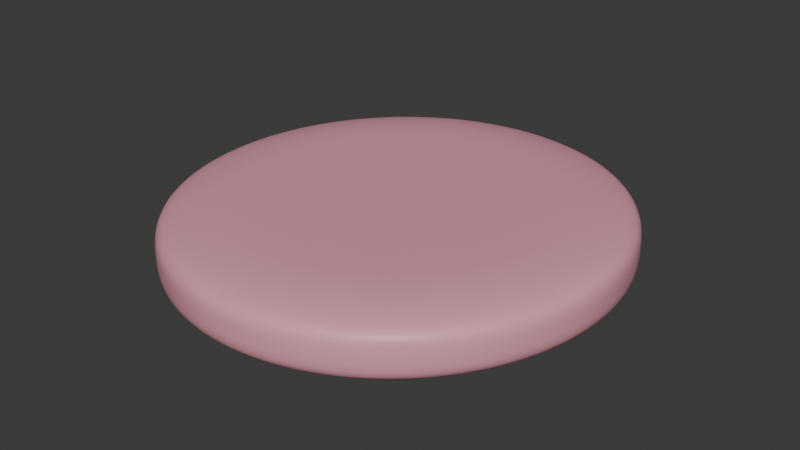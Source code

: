# Source: burger.blend  (saved by Blender 5.0.119; exported with 4.5.12 LTS)
import bpy
from mathutils import Matrix  # noqa: F401  (used for matrix-valued properties, if any)

bpy.ops.wm.read_factory_settings(use_empty=True)
scene = bpy.context.scene
scene.name = 'Scene'

# ---- collections
col_collection = bpy.data.collections.new('Collection'); scene.collection.children.link(col_collection)

# ---- materials (node trees are filled in below, after node groups)
mat_material_001 = bpy.data.materials.new('Material.001')

# ---- material node trees
mat_material_001.use_nodes = True; mat_material_001.node_tree.nodes.clear()
_N = mat_material_001.node_tree.nodes; _L = mat_material_001.node_tree.links
n0 = _N.new('ShaderNodeBsdfPrincipled'); n0.name = 'Principled BSDF'; n0.location = (-118, 136)
n0.inputs[0].default_value = (0.8, 0.3443, 0.4338, 1.0)
n0.inputs[2].default_value = 0.4818
n1 = _N.new('ShaderNodeOutputMaterial'); n1.name = 'Material Output'; n1.location = (278, 156)
_L.new(n0.outputs[0], n1.inputs[0])
n1.is_active_output = True

# ---- world
world_world = bpy.data.worlds.new('World'); scene.world = world_world
world_world.use_nodes = True; world_world.node_tree.nodes.clear()
_N = world_world.node_tree.nodes; _L = world_world.node_tree.links
n0 = _N.new('ShaderNodeOutputWorld'); n0.name = 'World Output'; n0.location = (200, 100)
n1 = _N.new('ShaderNodeBackground'); n1.name = 'Background'; n1.location = (-200, 100)
n1.inputs[0].default_value = (0.05088, 0.05088, 0.05088, 1.0)
_L.new(n1.outputs[0], n0.inputs[0])
n0.is_active_output = True
world_world.color = (0.05088, 0.05088, 0.05088)
world_world.sun_shadow_jitter_overblur = 0.0

# ---- meshes
me_cylinder = bpy.data.meshes.new('Cylinder')
me_cylinder.from_pydata([(0.0, 1.0, 0.01807), (0.1951, 0.9808, 0.01819), (0.3827, 0.9239, 0.01854), (0.5556, 0.8315, 0.01906), (0.7071, 0.7071, 0.01969), (0.8315, 0.5556, 0.02033), (0.9239, 0.3827, 0.02089), (0.9808, 0.1951, 0.02127), (1.0, 0.0, 0.0214), (0.9808, -0.1951, 0.02127), (0.9239, -0.3827, 0.02089), (0.8315, -0.5556, 0.02033), (0.7071, -0.7071, 0.01969), (0.5556, -0.8315, 0.01906), (0.3827, -0.9239, 0.01854), (0.1951, -0.9808, 0.01819), (0.0, -1.0, 0.01807), (-0.1951, -0.9808, 0.01819), (-0.3827, -0.9239, 0.01854), (-0.5556, -0.8315, 0.01906), (-0.7071, -0.7071, 0.01969), (-0.8315, -0.5556, 0.02033), (-0.9239, -0.3827, 0.02089), (-0.9808, -0.1951, 0.02127), (-1.0, 0.0, 0.0214), (-0.9808, 0.1951, 0.02127), (-0.9239, 0.3827, 0.02089), (-0.8315, 0.5556, 0.02033), (-0.7071, 0.7071, 0.01969), (-0.5556, 0.8315, 0.01906), (-0.3827, 0.9239, 0.01854), (-0.1951, 0.9808, 0.01819), (-1.863e-09, 0.7509, -0.9752), (3.363e-09, 0.5505, 1.034), (0.1465, 0.7365, -0.9752), (0.1074, 0.5399, 1.034), (0.2874, 0.6937, -0.9751), (0.2107, 0.5086, 1.034), (0.4172, 0.6243, -0.975), (0.3058, 0.4577, 1.034), (0.531, 0.531, -0.9748), (0.3893, 0.3893, 1.034), (0.6243, 0.4172, -0.9747), (0.4577, 0.3058, 1.034), (0.6937, 0.2874, -0.9745), (0.5086, 0.2107, 1.034), (0.7365, 0.1465, -0.9745), (0.5399, 0.1074, 1.034), (0.7509, 1.863e-09, -0.9744), (0.5505, -3.363e-09, 1.034), (0.7365, -0.1465, -0.9745), (0.5399, -0.1074, 1.034), (0.6937, -0.2874, -0.9745), (0.5086, -0.2107, 1.034), (0.6243, -0.4172, -0.9747), (0.4577, -0.3058, 1.034), (0.531, -0.531, -0.9748), (0.3893, -0.3893, 1.034), (0.4172, -0.6243, -0.975), (0.3058, -0.4577, 1.034), (0.2874, -0.6937, -0.9751), (0.2107, -0.5086, 1.034), (0.1465, -0.7365, -0.9752), (0.1074, -0.5399, 1.034), (1.863e-09, -0.7509, -0.9752), (-3.363e-09, -0.5505, 1.034), (-0.1465, -0.7365, -0.9752), (-0.1074, -0.5399, 1.034), (-0.2874, -0.6937, -0.9751), (-0.2107, -0.5086, 1.034), (-0.4172, -0.6243, -0.975), (-0.3058, -0.4577, 1.034), (-0.531, -0.531, -0.9748), (-0.3893, -0.3893, 1.034), (-0.6243, -0.4172, -0.9747), (-0.4577, -0.3058, 1.034), (-0.6937, -0.2874, -0.9745), (-0.5086, -0.2107, 1.034), (-0.7365, -0.1465, -0.9745), (-0.5399, -0.1074, 1.034), (-0.7509, -1.863e-09, -0.9744), (-0.5505, 3.363e-09, 1.034), (-0.7365, 0.1465, -0.9745), (-0.5399, 0.1074, 1.034), (-0.6937, 0.2874, -0.9745), (-0.5086, 0.2107, 1.034), (-0.6243, 0.4172, -0.9747), (-0.4577, 0.3058, 1.034), (-0.531, 0.531, -0.9748), (-0.3893, 0.3893, 1.034), (-0.4172, 0.6243, -0.975), (-0.3058, 0.4577, 1.034), (-0.2874, 0.6937, -0.9751), (-0.2107, 0.5086, 1.034), (-0.1465, 0.7365, -0.9752), (-0.1074, 0.5399, 1.034), (1.863e-09, 0.7509, 1.03), (0.1465, 0.7365, 1.03), (0.2874, 0.6937, 1.03), (0.4172, 0.6243, 1.031), (0.531, 0.531, 1.031), (0.6243, 0.4172, 1.031), (0.6937, 0.2874, 1.031), (0.7365, 0.1465, 1.031), (0.7509, -1.863e-09, 1.031), (0.7365, -0.1465, 1.031), (0.6937, -0.2874, 1.031), (0.6243, -0.4172, 1.031), (0.531, -0.531, 1.031), (0.4172, -0.6243, 1.031), (0.2874, -0.6937, 1.03), (0.1465, -0.7365, 1.03), (-1.863e-09, -0.7509, 1.03), (-0.1465, -0.7365, 1.03), (-0.2874, -0.6937, 1.03), (-0.4172, -0.6243, 1.031), (-0.531, -0.531, 1.031), (-0.6243, -0.4172, 1.031), (-0.6937, -0.2874, 1.031), (-0.7365, -0.1465, 1.031), (-0.7509, 1.863e-09, 1.031), (-0.7365, 0.1465, 1.031), (-0.6937, 0.2874, 1.031), (-0.6243, 0.4172, 1.031), (-0.531, 0.531, 1.031), (-0.4172, 0.6243, 1.031), (-0.2874, 0.6937, 1.03), (-0.1465, 0.7365, 1.03), (-6.658e-10, 0.911, -0.821), (0.0, 1.0, -0.6103), (0.0, 1.0, 0.6457), (6.658e-10, 0.911, 0.8643), (0.1951, 0.9808, -0.6102), (0.1777, 0.8934, -0.8209), (0.1777, 0.8934, 0.8643), (0.1951, 0.9808, 0.6458), (0.3827, 0.9239, -0.6098), (0.3486, 0.8416, -0.8207), (0.3486, 0.8416, 0.8646), (0.3827, 0.9239, 0.6462), (0.5556, 0.8315, -0.6094), (0.5061, 0.7574, -0.8203), (0.5061, 0.7574, 0.865), (0.5556, 0.8315, 0.6467), (0.7071, 0.7071, -0.6088), (0.6441, 0.6441, -0.8199), (0.6441, 0.6441, 0.8655), (0.7071, 0.7071, 0.6474), (0.8315, 0.5556, -0.6082), (0.7574, 0.5061, -0.8195), (0.7574, 0.5061, 0.866), (0.8315, 0.5556, 0.648), (0.9239, 0.3827, -0.6076), (0.8416, 0.3486, -0.8191), (0.8416, 0.3486, 0.8664), (0.9239, 0.3827, 0.6486), (0.9808, 0.1951, -0.6073), (0.8934, 0.1777, -0.8188), (0.8934, 0.1777, 0.8667), (0.9808, 0.1951, 0.649), (1.0, 0.0, -0.6072), (0.911, 6.658e-10, -0.8187), (0.911, -6.658e-10, 0.8668), (1.0, 0.0, 0.6491), (0.9808, -0.1951, -0.6073), (0.8934, -0.1777, -0.8188), (0.8934, -0.1777, 0.8667), (0.9808, -0.1951, 0.649), (0.9239, -0.3827, -0.6076), (0.8416, -0.3486, -0.8191), (0.8416, -0.3486, 0.8664), (0.9239, -0.3827, 0.6486), (0.8315, -0.5556, -0.6082), (0.7574, -0.5061, -0.8195), (0.7574, -0.5061, 0.866), (0.8315, -0.5556, 0.648), (0.7071, -0.7071, -0.6088), (0.6441, -0.6441, -0.8199), (0.6441, -0.6441, 0.8655), (0.7071, -0.7071, 0.6474), (0.5556, -0.8315, -0.6094), (0.5061, -0.7574, -0.8203), (0.5061, -0.7574, 0.865), (0.5556, -0.8315, 0.6467), (0.3827, -0.9239, -0.6098), (0.3486, -0.8416, -0.8207), (0.3486, -0.8416, 0.8646), (0.3827, -0.9239, 0.6462), (0.1951, -0.9808, -0.6102), (0.1777, -0.8934, -0.8209), (0.1777, -0.8934, 0.8643), (0.1951, -0.9808, 0.6458), (0.0, -1.0, -0.6103), (6.658e-10, -0.911, -0.821), (-6.658e-10, -0.911, 0.8643), (0.0, -1.0, 0.6457), (-0.1951, -0.9808, -0.6102), (-0.1777, -0.8934, -0.8209), (-0.1777, -0.8934, 0.8643), (-0.1951, -0.9808, 0.6458), (-0.3827, -0.9239, -0.6098), (-0.3486, -0.8416, -0.8207), (-0.3486, -0.8416, 0.8646), (-0.3827, -0.9239, 0.6462), (-0.5556, -0.8315, -0.6094), (-0.5061, -0.7574, -0.8203), (-0.5061, -0.7574, 0.865), (-0.5556, -0.8315, 0.6467), (-0.7071, -0.7071, -0.6088), (-0.6441, -0.6441, -0.8199), (-0.6441, -0.6441, 0.8655), (-0.7071, -0.7071, 0.6474), (-0.8315, -0.5556, -0.6082), (-0.7574, -0.5061, -0.8195), (-0.7574, -0.5061, 0.866), (-0.8315, -0.5556, 0.648), (-0.9239, -0.3827, -0.6076), (-0.8416, -0.3486, -0.8191), (-0.8416, -0.3486, 0.8664), (-0.9239, -0.3827, 0.6486), (-0.9808, -0.1951, -0.6073), (-0.8934, -0.1777, -0.8188), (-0.8934, -0.1777, 0.8667), (-0.9808, -0.1951, 0.649), (-1.0, 0.0, -0.6072), (-0.911, -6.658e-10, -0.8187), (-0.911, 6.658e-10, 0.8668), (-1.0, 0.0, 0.6491), (-0.9808, 0.1951, -0.6073), (-0.8934, 0.1777, -0.8188), (-0.8934, 0.1777, 0.8667), (-0.9808, 0.1951, 0.649), (-0.9239, 0.3827, -0.6076), (-0.8416, 0.3486, -0.8191), (-0.8416, 0.3486, 0.8664), (-0.9239, 0.3827, 0.6486), (-0.8315, 0.5556, -0.6082), (-0.7574, 0.5061, -0.8195), (-0.7574, 0.5061, 0.866), (-0.8315, 0.5556, 0.648), (-0.7071, 0.7071, -0.6088), (-0.6441, 0.6441, -0.8199), (-0.6441, 0.6441, 0.8655), (-0.7071, 0.7071, 0.6474), (-0.5556, 0.8315, -0.6094), (-0.5061, 0.7574, -0.8203), (-0.5061, 0.7574, 0.865), (-0.5556, 0.8315, 0.6467), (-0.3827, 0.9239, -0.6098), (-0.3486, 0.8416, -0.8207), (-0.3486, 0.8416, 0.8646), (-0.3827, 0.9239, 0.6462), (-0.1951, 0.9808, -0.6102), (-0.1777, 0.8934, -0.8209), (-0.1777, 0.8934, 0.8643), (-0.1951, 0.9808, 0.6458)], [], [(32, 34, 36, 38, 40, 42, 44, 46, 48, 50, 52, 54, 56, 58, 60, 62, 64, 66, 68, 70, 72, 74, 76, 78, 80, 82, 84, 86, 88, 90, 92, 94), (35, 33, 95, 93, 91, 89, 87, 85, 83, 81, 79, 77, 75, 73, 71, 69, 67, 65, 63, 61, 59, 57, 55, 53, 51, 49, 47, 45, 43, 41, 39, 37), (33, 35, 97, 96), (35, 37, 98, 97), (37, 39, 99, 98), (39, 41, 100, 99), (41, 43, 101, 100), (43, 45, 102, 101), (45, 47, 103, 102), (47, 49, 104, 103), (49, 51, 105, 104), (51, 53, 106, 105), (53, 55, 107, 106), (55, 57, 108, 107), (57, 59, 109, 108), (59, 61, 110, 109), (61, 63, 111, 110), (63, 65, 112, 111), (65, 67, 113, 112), (67, 69, 114, 113), (69, 71, 115, 114), (71, 73, 116, 115), (73, 75, 117, 116), (75, 77, 118, 117), (77, 79, 119, 118), (79, 81, 120, 119), (81, 83, 121, 120), (83, 85, 122, 121), (85, 87, 123, 122), (87, 89, 124, 123), (89, 91, 125, 124), (91, 93, 126, 125), (93, 95, 127, 126), (95, 33, 96, 127), (129, 132, 133, 128), (135, 130, 131, 134), (132, 136, 137, 133), (139, 135, 134, 138), (136, 140, 141, 137), (143, 139, 138, 142), (140, 144, 145, 141), (147, 143, 142, 146), (144, 148, 149, 145), (151, 147, 146, 150), (148, 152, 153, 149), (155, 151, 150, 154), (152, 156, 157, 153), (159, 155, 154, 158), (156, 160, 161, 157), (163, 159, 158, 162), (160, 164, 165, 161), (167, 163, 162, 166), (164, 168, 169, 165), (171, 167, 166, 170), (168, 172, 173, 169), (175, 171, 170, 174), (172, 176, 177, 173), (179, 175, 174, 178), (176, 180, 181, 177), (183, 179, 178, 182), (180, 184, 185, 181), (187, 183, 182, 186), (184, 188, 189, 185), (191, 187, 186, 190), (188, 192, 193, 189), (195, 191, 190, 194), (192, 196, 197, 193), (199, 195, 194, 198), (196, 200, 201, 197), (203, 199, 198, 202), (200, 204, 205, 201), (207, 203, 202, 206), (204, 208, 209, 205), (211, 207, 206, 210), (208, 212, 213, 209), (215, 211, 210, 214), (212, 216, 217, 213), (219, 215, 214, 218), (216, 220, 221, 217), (223, 219, 218, 222), (220, 224, 225, 221), (227, 223, 222, 226), (224, 228, 229, 225), (231, 227, 226, 230), (228, 232, 233, 229), (235, 231, 230, 234), (232, 236, 237, 233), (239, 235, 234, 238), (236, 240, 241, 237), (243, 239, 238, 242), (240, 244, 245, 241), (247, 243, 242, 246), (244, 248, 249, 245), (251, 247, 246, 250), (248, 252, 253, 249), (255, 251, 250, 254), (252, 129, 128, 253), (130, 255, 254, 131), (253, 128, 32, 94), (128, 133, 34, 32), (252, 31, 0, 129), (129, 0, 1, 132), (0, 130, 135, 1), (134, 131, 96, 97), (131, 254, 127, 96), (31, 255, 130, 0), (133, 137, 36, 34), (132, 1, 2, 136), (138, 134, 97, 98), (1, 135, 139, 2), (137, 141, 38, 36), (136, 2, 3, 140), (142, 138, 98, 99), (2, 139, 143, 3), (141, 145, 40, 38), (140, 3, 4, 144), (146, 142, 99, 100), (3, 143, 147, 4), (145, 149, 42, 40), (144, 4, 5, 148), (150, 146, 100, 101), (4, 147, 151, 5), (149, 153, 44, 42), (148, 5, 6, 152), (154, 150, 101, 102), (5, 151, 155, 6), (153, 157, 46, 44), (152, 6, 7, 156), (158, 154, 102, 103), (6, 155, 159, 7), (157, 161, 48, 46), (156, 7, 8, 160), (162, 158, 103, 104), (7, 159, 163, 8), (161, 165, 50, 48), (160, 8, 9, 164), (166, 162, 104, 105), (8, 163, 167, 9), (165, 169, 52, 50), (164, 9, 10, 168), (170, 166, 105, 106), (9, 167, 171, 10), (169, 173, 54, 52), (168, 10, 11, 172), (174, 170, 106, 107), (10, 171, 175, 11), (173, 177, 56, 54), (172, 11, 12, 176), (178, 174, 107, 108), (11, 175, 179, 12), (177, 181, 58, 56), (176, 12, 13, 180), (182, 178, 108, 109), (12, 179, 183, 13), (181, 185, 60, 58), (180, 13, 14, 184), (186, 182, 109, 110), (13, 183, 187, 14), (185, 189, 62, 60), (184, 14, 15, 188), (190, 186, 110, 111), (14, 187, 191, 15), (189, 193, 64, 62), (188, 15, 16, 192), (194, 190, 111, 112), (15, 191, 195, 16), (193, 197, 66, 64), (192, 16, 17, 196), (198, 194, 112, 113), (16, 195, 199, 17), (197, 201, 68, 66), (196, 17, 18, 200), (202, 198, 113, 114), (17, 199, 203, 18), (201, 205, 70, 68), (200, 18, 19, 204), (206, 202, 114, 115), (18, 203, 207, 19), (205, 209, 72, 70), (204, 19, 20, 208), (210, 206, 115, 116), (19, 207, 211, 20), (209, 213, 74, 72), (208, 20, 21, 212), (214, 210, 116, 117), (20, 211, 215, 21), (213, 217, 76, 74), (212, 21, 22, 216), (218, 214, 117, 118), (21, 215, 219, 22), (217, 221, 78, 76), (216, 22, 23, 220), (222, 218, 118, 119), (22, 219, 223, 23), (221, 225, 80, 78), (220, 23, 24, 224), (226, 222, 119, 120), (23, 223, 227, 24), (225, 229, 82, 80), (224, 24, 25, 228), (230, 226, 120, 121), (24, 227, 231, 25), (229, 233, 84, 82), (228, 25, 26, 232), (234, 230, 121, 122), (25, 231, 235, 26), (233, 237, 86, 84), (232, 26, 27, 236), (238, 234, 122, 123), (26, 235, 239, 27), (237, 241, 88, 86), (236, 27, 28, 240), (242, 238, 123, 124), (27, 239, 243, 28), (241, 245, 90, 88), (240, 28, 29, 244), (246, 242, 124, 125), (28, 243, 247, 29), (245, 249, 92, 90), (244, 29, 30, 248), (250, 246, 125, 126), (29, 247, 251, 30), (249, 253, 94, 92), (248, 30, 31, 252), (254, 250, 126, 127), (30, 251, 255, 31)])
me_cylinder.polygons.foreach_set('use_smooth', [True] * 226)
_uv = me_cylinder.uv_layers.new(name='UVMap')
_uv.uv.foreach_set('vector', [0.75, 0.4302, 0.7852, 0.4267, 0.819, 0.4165, 0.8501, 0.3998, 0.8774, 0.3774, 0.8998, 0.3501, 0.9165, 0.319, 0.9267, 0.2852, 0.9302, 0.25, 0.9267, 0.2148, 0.9165, 0.181, 0.8998, 0.1499, 0.8774, 0.1226, 0.8501, 0.1002, 0.819, 0.08351, 0.7852, 0.07325, 0.75, 0.06979, 0.7148, 0.07325, 0.681, 0.08351, 0.6499, 0.1002, 0.6226, 0.1226, 0.6002, 0.1499, 0.5835, 0.181, 0.5733, 0.2148, 0.5698, 0.25, 0.5733, 0.2852, 0.5835, 0.319, 0.6002, 0.3501, 0.6226, 0.3774, 0.6499, 0.3998, 0.681, 0.4165, 0.7148, 0.4267, 0.2758, 0.3796, 0.25, 0.3821, 0.2242, 0.3796, 0.1994, 0.3721, 0.1766, 0.3599, 0.1566, 0.3434, 0.1401, 0.3234, 0.1279, 0.3006, 0.1204, 0.2758, 0.1179, 0.25, 0.1204, 0.2242, 0.1279, 0.1994, 0.1401, 0.1766, 0.1566, 0.1566, 0.1766, 0.1401, 0.1994, 0.1279, 0.2242, 0.1204, 0.25, 0.1179, 0.2758, 0.1204, 0.3006, 0.1279, 0.3234, 0.1401, 0.3434, 0.1566, 0.3599, 0.1766, 0.3721, 0.1994, 0.3796, 0.2242, 0.3821, 0.25, 0.3796, 0.2758, 0.3721, 0.3006, 0.3599, 0.3234, 0.3434, 0.3434, 0.3234, 0.3599, 0.3006, 0.3721, 0.25, 0.3821, 0.2758, 0.3796, 0.2852, 0.4267, 0.25, 0.4302, 0.2758, 0.3796, 0.3006, 0.3721, 0.319, 0.4165, 0.2852, 0.4267, 0.3006, 0.3721, 0.3234, 0.3599, 0.3501, 0.3998, 0.319, 0.4165, 0.3234, 0.3599, 0.3434, 0.3434, 0.3774, 0.3774, 0.3501, 0.3998, 0.3434, 0.3434, 0.3599, 0.3234, 0.3998, 0.3501, 0.3774, 0.3774, 0.3599, 0.3234, 0.3721, 0.3006, 0.4165, 0.319, 0.3998, 0.3501, 0.3721, 0.3006, 0.3796, 0.2758, 0.4267, 0.2852, 0.4165, 0.319, 0.3796, 0.2758, 0.3821, 0.25, 0.4302, 0.25, 0.4267, 0.2852, 0.3821, 0.25, 0.3796, 0.2242, 0.4267, 0.2148, 0.4302, 0.25, 0.3796, 0.2242, 0.3721, 0.1994, 0.4165, 0.181, 0.4267, 0.2148, 0.3721, 0.1994, 0.3599, 0.1766, 0.3998, 0.1499, 0.4165, 0.181, 0.3599, 0.1766, 0.3434, 0.1566, 0.3774, 0.1226, 0.3998, 0.1499, 0.3434, 0.1566, 0.3234, 0.1401, 0.3501, 0.1002, 0.3774, 0.1226, 0.3234, 0.1401, 0.3006, 0.1279, 0.319, 0.08351, 0.3501, 0.1002, 0.3006, 0.1279, 0.2758, 0.1204, 0.2852, 0.07325, 0.319, 0.08351, 0.2758, 0.1204, 0.25, 0.1179, 0.25, 0.06979, 0.2852, 0.07325, 0.25, 0.1179, 0.2242, 0.1204, 0.2148, 0.07325, 0.25, 0.06979, 0.2242, 0.1204, 0.1994, 0.1279, 0.181, 0.08351, 0.2148, 0.07325, 0.1994, 0.1279, 0.1766, 0.1401, 0.1499, 0.1002, 0.181, 0.08351, 0.1766, 0.1401, 0.1566, 0.1566, 0.1226, 0.1226, 0.1499, 0.1002, 0.1566, 0.1566, 0.1401, 0.1766, 0.1002, 0.1499, 0.1226, 0.1226, 0.1401, 0.1766, 0.1279, 0.1994, 0.08351, 0.181, 0.1002, 0.1499, 0.1279, 0.1994, 0.1204, 0.2242, 0.07325, 0.2148, 0.08351, 0.181, 0.1204, 0.2242, 0.1179, 0.25, 0.06979, 0.25, 0.07325, 0.2148, 0.1179, 0.25, 0.1204, 0.2758, 0.07325, 0.2852, 0.06979, 0.25, 0.1204, 0.2758, 0.1279, 0.3006, 0.08351, 0.319, 0.07325, 0.2852, 0.1279, 0.3006, 0.1401, 0.3234, 0.1002, 0.3501, 0.08351, 0.319, 0.1401, 0.3234, 0.1566, 0.3434, 0.1226, 0.3774, 0.1002, 0.3501, 0.1566, 0.3434, 0.1766, 0.3599, 0.1499, 0.3998, 0.1226, 0.3774, 0.1766, 0.3599, 0.1994, 0.3721, 0.181, 0.4165, 0.1499, 0.3998, 0.1994, 0.3721, 0.2242, 0.3796, 0.2148, 0.4267, 0.181, 0.4165, 0.2242, 0.3796, 0.25, 0.3821, 0.25, 0.4302, 0.2148, 0.4267, 0.75, 0.49, 0.7968, 0.4854, 0.7927, 0.4644, 0.75, 0.4686, 0.2968, 0.4854, 0.25, 0.49, 0.25, 0.4686, 0.2927, 0.4644, 0.7968, 0.4854, 0.8418, 0.4717, 0.8337, 0.452, 0.7927, 0.4644, 0.3418, 0.4717, 0.2968, 0.4854, 0.2927, 0.4644, 0.3337, 0.452, 0.8418, 0.4717, 0.8833, 0.4496, 0.8715, 0.4318, 0.8337, 0.452, 0.3833, 0.4496, 0.3418, 0.4717, 0.3337, 0.452, 0.3715, 0.4318, 0.8833, 0.4496, 0.9197, 0.4197, 0.9046, 0.4046, 0.8715, 0.4318, 0.4197, 0.4197, 0.3833, 0.4496, 0.3715, 0.4318, 0.4046, 0.4046, 0.9197, 0.4197, 0.9496, 0.3833, 0.9318, 0.3715, 0.9046, 0.4046, 0.4496, 0.3833, 0.4197, 0.4197, 0.4046, 0.4046, 0.4318, 0.3715, 0.9496, 0.3833, 0.9717, 0.3418, 0.952, 0.3337, 0.9318, 0.3715, 0.4717, 0.3418, 0.4496, 0.3833, 0.4318, 0.3715, 0.452, 0.3337, 0.9717, 0.3418, 0.9854, 0.2968, 0.9644, 0.2927, 0.952, 0.3337, 0.4854, 0.2968, 0.4717, 0.3418, 0.452, 0.3337, 0.4644, 0.2927, 0.9854, 0.2968, 0.99, 0.25, 0.9686, 0.25, 0.9644, 0.2927, 0.49, 0.25, 0.4854, 0.2968, 0.4644, 0.2927, 0.4686, 0.25, 0.99, 0.25, 0.9854, 0.2032, 0.9644, 0.2073, 0.9686, 0.25, 0.4854, 0.2032, 0.49, 0.25, 0.4686, 0.25, 0.4644, 0.2073, 0.9854, 0.2032, 0.9717, 0.1582, 0.952, 0.1663, 0.9644, 0.2073, 0.4717, 0.1582, 0.4854, 0.2032, 0.4644, 0.2073, 0.452, 0.1663, 0.9717, 0.1582, 0.9496, 0.1167, 0.9318, 0.1285, 0.952, 0.1663, 0.4496, 0.1167, 0.4717, 0.1582, 0.452, 0.1663, 0.4318, 0.1285, 0.9496, 0.1167, 0.9197, 0.08029, 0.9046, 0.09541, 0.9318, 0.1285, 0.4197, 0.08029, 0.4496, 0.1167, 0.4318, 0.1285, 0.4046, 0.09541, 0.9197, 0.08029, 0.8833, 0.05045, 0.8715, 0.06822, 0.9046, 0.09541, 0.3833, 0.05045, 0.4197, 0.08029, 0.4046, 0.09541, 0.3715, 0.06822, 0.8833, 0.05045, 0.8418, 0.02827, 0.8337, 0.04801, 0.8715, 0.06822, 0.3418, 0.02827, 0.3833, 0.05045, 0.3715, 0.06822, 0.3337, 0.04801, 0.8418, 0.02827, 0.7968, 0.01461, 0.7927, 0.03557, 0.8337, 0.04801, 0.2968, 0.01461, 0.3418, 0.02827, 0.3337, 0.04801, 0.2927, 0.03557, 0.7968, 0.01461, 0.75, 0.01, 0.75, 0.03137, 0.7927, 0.03557, 0.25, 0.01, 0.2968, 0.01461, 0.2927, 0.03557, 0.25, 0.03137, 0.75, 0.01, 0.7032, 0.01461, 0.7073, 0.03557, 0.75, 0.03137, 0.2032, 0.01461, 0.25, 0.01, 0.25, 0.03137, 0.2073, 0.03557, 0.7032, 0.01461, 0.6582, 0.02827, 0.6663, 0.04801, 0.7073, 0.03557, 0.1582, 0.02827, 0.2032, 0.01461, 0.2073, 0.03557, 0.1663, 0.04801, 0.6582, 0.02827, 0.6167, 0.05045, 0.6285, 0.06822, 0.6663, 0.04801, 0.1167, 0.05045, 0.1582, 0.02827, 0.1663, 0.04801, 0.1285, 0.06822, 0.6167, 0.05045, 0.5803, 0.08029, 0.5954, 0.09541, 0.6285, 0.06822, 0.08029, 0.08029, 0.1167, 0.05045, 0.1285, 0.06822, 0.09541, 0.09541, 0.5803, 0.08029, 0.5504, 0.1167, 0.5682, 0.1285, 0.5954, 0.09541, 0.05045, 0.1167, 0.08029, 0.08029, 0.09541, 0.09541, 0.06822, 0.1285, 0.5504, 0.1167, 0.5283, 0.1582, 0.548, 0.1663, 0.5682, 0.1285, 0.02827, 0.1582, 0.05045, 0.1167, 0.06822, 0.1285, 0.04801, 0.1663, 0.5283, 0.1582, 0.5146, 0.2032, 0.5356, 0.2073, 0.548, 0.1663, 0.01461, 0.2032, 0.02827, 0.1582, 0.04801, 0.1663, 0.03557, 0.2073, 0.5146, 0.2032, 0.51, 0.25, 0.5314, 0.25, 0.5356, 0.2073, 0.01, 0.25, 0.01461, 0.2032, 0.03557, 0.2073, 0.03137, 0.25, 0.51, 0.25, 0.5146, 0.2968, 0.5356, 0.2927, 0.5314, 0.25, 0.01461, 0.2968, 0.01, 0.25, 0.03137, 0.25, 0.03557, 0.2927, 0.5146, 0.2968, 0.5283, 0.3418, 0.548, 0.3337, 0.5356, 0.2927, 0.02827, 0.3418, 0.01461, 0.2968, 0.03557, 0.2927, 0.04801, 0.3337, 0.5283, 0.3418, 0.5504, 0.3833, 0.5682, 0.3715, 0.548, 0.3337, 0.05045, 0.3833, 0.02827, 0.3418, 0.04801, 0.3337, 0.06822, 0.3715, 0.5504, 0.3833, 0.5803, 0.4197, 0.5954, 0.4046, 0.5682, 0.3715, 0.08029, 0.4197, 0.05045, 0.3833, 0.06822, 0.3715, 0.09541, 0.4046, 0.5803, 0.4197, 0.6167, 0.4496, 0.6285, 0.4318, 0.5954, 0.4046, 0.1167, 0.4496, 0.08029, 0.4197, 0.09541, 0.4046, 0.1285, 0.4318, 0.6167, 0.4496, 0.6582, 0.4717, 0.6663, 0.452, 0.6285, 0.4318, 0.1582, 0.4717, 0.1167, 0.4496, 0.1285, 0.4318, 0.1663, 0.452, 0.6582, 0.4717, 0.7032, 0.4854, 0.7073, 0.4644, 0.6663, 0.452, 0.2032, 0.4854, 0.1582, 0.4717, 0.1663, 0.452, 0.2073, 0.4644, 0.7032, 0.4854, 0.75, 0.49, 0.75, 0.4686, 0.7073, 0.4644, 0.25, 0.49, 0.2032, 0.4854, 0.2073, 0.4644, 0.25, 0.4686, 0.7073, 0.4644, 0.75, 0.4686, 0.75, 0.4302, 0.7148, 0.4267, 0.75, 0.4686, 0.7927, 0.4644, 0.7852, 0.4267, 0.75, 0.4302, 0.03125, 0.5933, 0.03125, 0.75, 0.0, 0.75, 0.0, 0.5933, 1.0, 0.5933, 1.0, 0.75, 0.9688, 0.75, 0.9688, 0.5933, 1.0, 0.75, 1.0, 0.9067, 0.9688, 0.9067, 0.9688, 0.75, 0.2927, 0.4644, 0.25, 0.4686, 0.25, 0.4302, 0.2852, 0.4267, 0.25, 0.4686, 0.2073, 0.4644, 0.2148, 0.4267, 0.25, 0.4302, 0.03125, 0.75, 0.03125, 0.9067, 0.0, 0.9067, 0.0, 0.75, 0.7927, 0.4644, 0.8337, 0.452, 0.819, 0.4165, 0.7852, 0.4267, 0.9688, 0.5933, 0.9688, 0.75, 0.9375, 0.75, 0.9375, 0.5933, 0.3337, 0.452, 0.2927, 0.4644, 0.2852, 0.4267, 0.319, 0.4165, 0.9688, 0.75, 0.9688, 0.9067, 0.9375, 0.9067, 0.9375, 0.75, 0.8337, 0.452, 0.8715, 0.4318, 0.8501, 0.3998, 0.819, 0.4165, 0.9375, 0.5933, 0.9375, 0.75, 0.9062, 0.75, 0.9062, 0.5933, 0.3715, 0.4318, 0.3337, 0.452, 0.319, 0.4165, 0.3501, 0.3998, 0.9375, 0.75, 0.9375, 0.9067, 0.9062, 0.9067, 0.9062, 0.75, 0.8715, 0.4318, 0.9046, 0.4046, 0.8774, 0.3774, 0.8501, 0.3998, 0.9062, 0.5933, 0.9062, 0.75, 0.875, 0.75, 0.875, 0.5933, 0.4046, 0.4046, 0.3715, 0.4318, 0.3501, 0.3998, 0.3774, 0.3774, 0.9062, 0.75, 0.9062, 0.9067, 0.875, 0.9067, 0.875, 0.75, 0.9046, 0.4046, 0.9318, 0.3715, 0.8998, 0.3501, 0.8774, 0.3774, 0.875, 0.5933, 0.875, 0.75, 0.8438, 0.75, 0.8438, 0.5933, 0.4318, 0.3715, 0.4046, 0.4046, 0.3774, 0.3774, 0.3998, 0.3501, 0.875, 0.75, 0.875, 0.9067, 0.8438, 0.9067, 0.8438, 0.75, 0.9318, 0.3715, 0.952, 0.3337, 0.9165, 0.319, 0.8998, 0.3501, 0.8438, 0.5933, 0.8438, 0.75, 0.8125, 0.75, 0.8125, 0.5933, 0.452, 0.3337, 0.4318, 0.3715, 0.3998, 0.3501, 0.4165, 0.319, 0.8438, 0.75, 0.8438, 0.9067, 0.8125, 0.9067, 0.8125, 0.75, 0.952, 0.3337, 0.9644, 0.2927, 0.9267, 0.2852, 0.9165, 0.319, 0.8125, 0.5933, 0.8125, 0.75, 0.7812, 0.75, 0.7812, 0.5933, 0.4644, 0.2927, 0.452, 0.3337, 0.4165, 0.319, 0.4267, 0.2852, 0.8125, 0.75, 0.8125, 0.9067, 0.7812, 0.9067, 0.7812, 0.75, 0.9644, 0.2927, 0.9686, 0.25, 0.9302, 0.25, 0.9267, 0.2852, 0.7812, 0.5933, 0.7812, 0.75, 0.75, 0.75, 0.75, 0.5933, 0.4686, 0.25, 0.4644, 0.2927, 0.4267, 0.2852, 0.4302, 0.25, 0.7812, 0.75, 0.7812, 0.9067, 0.75, 0.9067, 0.75, 0.75, 0.9686, 0.25, 0.9644, 0.2073, 0.9267, 0.2148, 0.9302, 0.25, 0.75, 0.5933, 0.75, 0.75, 0.7188, 0.75, 0.7188, 0.5933, 0.4644, 0.2073, 0.4686, 0.25, 0.4302, 0.25, 0.4267, 0.2148, 0.75, 0.75, 0.75, 0.9067, 0.7188, 0.9067, 0.7188, 0.75, 0.9644, 0.2073, 0.952, 0.1663, 0.9165, 0.181, 0.9267, 0.2148, 0.7188, 0.5933, 0.7188, 0.75, 0.6875, 0.75, 0.6875, 0.5933, 0.452, 0.1663, 0.4644, 0.2073, 0.4267, 0.2148, 0.4165, 0.181, 0.7188, 0.75, 0.7188, 0.9067, 0.6875, 0.9067, 0.6875, 0.75, 0.952, 0.1663, 0.9318, 0.1285, 0.8998, 0.1499, 0.9165, 0.181, 0.6875, 0.5933, 0.6875, 0.75, 0.6562, 0.75, 0.6562, 0.5933, 0.4318, 0.1285, 0.452, 0.1663, 0.4165, 0.181, 0.3998, 0.1499, 0.6875, 0.75, 0.6875, 0.9067, 0.6562, 0.9067, 0.6562, 0.75, 0.9318, 0.1285, 0.9046, 0.09541, 0.8774, 0.1226, 0.8998, 0.1499, 0.6562, 0.5933, 0.6562, 0.75, 0.625, 0.75, 0.625, 0.5933, 0.4046, 0.09541, 0.4318, 0.1285, 0.3998, 0.1499, 0.3774, 0.1226, 0.6562, 0.75, 0.6562, 0.9067, 0.625, 0.9067, 0.625, 0.75, 0.9046, 0.09541, 0.8715, 0.06822, 0.8501, 0.1002, 0.8774, 0.1226, 0.625, 0.5933, 0.625, 0.75, 0.5938, 0.75, 0.5938, 0.5933, 0.3715, 0.06822, 0.4046, 0.09541, 0.3774, 0.1226, 0.3501, 0.1002, 0.625, 0.75, 0.625, 0.9067, 0.5938, 0.9067, 0.5938, 0.75, 0.8715, 0.06822, 0.8337, 0.04801, 0.819, 0.08351, 0.8501, 0.1002, 0.5938, 0.5933, 0.5938, 0.75, 0.5625, 0.75, 0.5625, 0.5933, 0.3337, 0.04801, 0.3715, 0.06822, 0.3501, 0.1002, 0.319, 0.08351, 0.5938, 0.75, 0.5938, 0.9067, 0.5625, 0.9067, 0.5625, 0.75, 0.8337, 0.04801, 0.7927, 0.03557, 0.7852, 0.07325, 0.819, 0.08351, 0.5625, 0.5933, 0.5625, 0.75, 0.5312, 0.75, 0.5312, 0.5933, 0.2927, 0.03557, 0.3337, 0.04801, 0.319, 0.08351, 0.2852, 0.07325, 0.5625, 0.75, 0.5625, 0.9067, 0.5312, 0.9067, 0.5312, 0.75, 0.7927, 0.03557, 0.75, 0.03137, 0.75, 0.06979, 0.7852, 0.07325, 0.5312, 0.5933, 0.5312, 0.75, 0.5, 0.75, 0.5, 0.5933, 0.25, 0.03137, 0.2927, 0.03557, 0.2852, 0.07325, 0.25, 0.06979, 0.5312, 0.75, 0.5312, 0.9067, 0.5, 0.9067, 0.5, 0.75, 0.75, 0.03137, 0.7073, 0.03557, 0.7148, 0.07325, 0.75, 0.06979, 0.5, 0.5933, 0.5, 0.75, 0.4688, 0.75, 0.4688, 0.5933, 0.2073, 0.03557, 0.25, 0.03137, 0.25, 0.06979, 0.2148, 0.07325, 0.5, 0.75, 0.5, 0.9067, 0.4688, 0.9067, 0.4688, 0.75, 0.7073, 0.03557, 0.6663, 0.04801, 0.681, 0.08351, 0.7148, 0.07325, 0.4688, 0.5933, 0.4688, 0.75, 0.4375, 0.75, 0.4375, 0.5933, 0.1663, 0.04801, 0.2073, 0.03557, 0.2148, 0.07325, 0.181, 0.08351, 0.4688, 0.75, 0.4688, 0.9067, 0.4375, 0.9067, 0.4375, 0.75, 0.6663, 0.04801, 0.6285, 0.06822, 0.6499, 0.1002, 0.681, 0.08351, 0.4375, 0.5933, 0.4375, 0.75, 0.4062, 0.75, 0.4062, 0.5933, 0.1285, 0.06822, 0.1663, 0.04801, 0.181, 0.08351, 0.1499, 0.1002, 0.4375, 0.75, 0.4375, 0.9067, 0.4062, 0.9067, 0.4062, 0.75, 0.6285, 0.06822, 0.5954, 0.09541, 0.6226, 0.1226, 0.6499, 0.1002, 0.4062, 0.5933, 0.4062, 0.75, 0.375, 0.75, 0.375, 0.5933, 0.09541, 0.09541, 0.1285, 0.06822, 0.1499, 0.1002, 0.1226, 0.1226, 0.4062, 0.75, 0.4062, 0.9067, 0.375, 0.9067, 0.375, 0.75, 0.5954, 0.09541, 0.5682, 0.1285, 0.6002, 0.1499, 0.6226, 0.1226, 0.375, 0.5933, 0.375, 0.75, 0.3438, 0.75, 0.3438, 0.5933, 0.06822, 0.1285, 0.09541, 0.09541, 0.1226, 0.1226, 0.1002, 0.1499, 0.375, 0.75, 0.375, 0.9067, 0.3438, 0.9067, 0.3438, 0.75, 0.5682, 0.1285, 0.548, 0.1663, 0.5835, 0.181, 0.6002, 0.1499, 0.3438, 0.5933, 0.3438, 0.75, 0.3125, 0.75, 0.3125, 0.5933, 0.04801, 0.1663, 0.06822, 0.1285, 0.1002, 0.1499, 0.08351, 0.181, 0.3438, 0.75, 0.3438, 0.9067, 0.3125, 0.9067, 0.3125, 0.75, 0.548, 0.1663, 0.5356, 0.2073, 0.5733, 0.2148, 0.5835, 0.181, 0.3125, 0.5933, 0.3125, 0.75, 0.2812, 0.75, 0.2812, 0.5933, 0.03557, 0.2073, 0.04801, 0.1663, 0.08351, 0.181, 0.07325, 0.2148, 0.3125, 0.75, 0.3125, 0.9067, 0.2812, 0.9067, 0.2812, 0.75, 0.5356, 0.2073, 0.5314, 0.25, 0.5698, 0.25, 0.5733, 0.2148, 0.2812, 0.5933, 0.2812, 0.75, 0.25, 0.75, 0.25, 0.5933, 0.03137, 0.25, 0.03557, 0.2073, 0.07325, 0.2148, 0.06979, 0.25, 0.2812, 0.75, 0.2812, 0.9067, 0.25, 0.9067, 0.25, 0.75, 0.5314, 0.25, 0.5356, 0.2927, 0.5733, 0.2852, 0.5698, 0.25, 0.25, 0.5933, 0.25, 0.75, 0.2188, 0.75, 0.2188, 0.5933, 0.03557, 0.2927, 0.03137, 0.25, 0.06979, 0.25, 0.07325, 0.2852, 0.25, 0.75, 0.25, 0.9067, 0.2188, 0.9067, 0.2188, 0.75, 0.5356, 0.2927, 0.548, 0.3337, 0.5835, 0.319, 0.5733, 0.2852, 0.2188, 0.5933, 0.2188, 0.75, 0.1875, 0.75, 0.1875, 0.5933, 0.04801, 0.3337, 0.03557, 0.2927, 0.07325, 0.2852, 0.08351, 0.319, 0.2188, 0.75, 0.2188, 0.9067, 0.1875, 0.9067, 0.1875, 0.75, 0.548, 0.3337, 0.5682, 0.3715, 0.6002, 0.3501, 0.5835, 0.319, 0.1875, 0.5933, 0.1875, 0.75, 0.1562, 0.75, 0.1562, 0.5933, 0.06822, 0.3715, 0.04801, 0.3337, 0.08351, 0.319, 0.1002, 0.3501, 0.1875, 0.75, 0.1875, 0.9067, 0.1562, 0.9067, 0.1562, 0.75, 0.5682, 0.3715, 0.5954, 0.4046, 0.6226, 0.3774, 0.6002, 0.3501, 0.1562, 0.5933, 0.1562, 0.75, 0.125, 0.75, 0.125, 0.5933, 0.09541, 0.4046, 0.06822, 0.3715, 0.1002, 0.3501, 0.1226, 0.3774, 0.1562, 0.75, 0.1562, 0.9067, 0.125, 0.9067, 0.125, 0.75, 0.5954, 0.4046, 0.6285, 0.4318, 0.6499, 0.3998, 0.6226, 0.3774, 0.125, 0.5933, 0.125, 0.75, 0.09375, 0.75, 0.09375, 0.5933, 0.1285, 0.4318, 0.09541, 0.4046, 0.1226, 0.3774, 0.1499, 0.3998, 0.125, 0.75, 0.125, 0.9067, 0.09375, 0.9067, 0.09375, 0.75, 0.6285, 0.4318, 0.6663, 0.452, 0.681, 0.4165, 0.6499, 0.3998, 0.09375, 0.5933, 0.09375, 0.75, 0.0625, 0.75, 0.0625, 0.5933, 0.1663, 0.452, 0.1285, 0.4318, 0.1499, 0.3998, 0.181, 0.4165, 0.09375, 0.75, 0.09375, 0.9067, 0.0625, 0.9067, 0.0625, 0.75, 0.6663, 0.452, 0.7073, 0.4644, 0.7148, 0.4267, 0.681, 0.4165, 0.0625, 0.5933, 0.0625, 0.75, 0.03125, 0.75, 0.03125, 0.5933, 0.2073, 0.4644, 0.1663, 0.452, 0.181, 0.4165, 0.2148, 0.4267, 0.0625, 0.75, 0.0625, 0.9067, 0.03125, 0.9067, 0.03125, 0.75])
me_cylinder.materials.append(mat_material_001)
me_cylinder.update()

# ---- objects
ob_burgertest = bpy.data.objects.new('BurgerTest', me_cylinder)

# ---- transforms, parenting, visibility, modifiers, constraints
ob_burgertest.location = (0.0, 0.0, 0.0)
ob_burgertest.scale = (0.7243, 0.7522, 0.1096)
_m = ob_burgertest.modifiers.new('Subdivision', 'SUBSURF')
_m.levels = 3

# ---- collection membership
col_collection.objects.link(ob_burgertest)

# ---- scene / render settings (as saved in the file)
scene.frame_start = 1; scene.frame_end = 250; scene.frame_set(1)
scene.render.engine = 'BLENDER_EEVEE_NEXT'
scene.render.bake_bias = 0.0
scene.render.bake_samples = 0
scene.cycles.sampling_pattern = 'TABULATED_SOBOL'
scene.eevee.use_volume_custom_range = False
bpy.context.view_layer.update()

# ---- added for rendering (the .blend has no active camera and no usable light): camera, sun
cam_auto = bpy.data.cameras.new('AutoCamera')
cam_auto.lens = 50.0
cam_auto.sensor_width = 36.0
cam_auto.clip_end = 1000.0
ob_auto_camera = bpy.data.objects.new('AutoCamera', cam_auto)
scene.collection.objects.link(ob_auto_camera)
ob_auto_camera.location = (1.943, -2.3316, 1.55762)
ob_auto_camera.rotation_euler = (1.09748, -7.21219e-08, 0.694738)
scene.camera = ob_auto_camera
light_auto_sun = bpy.data.lights.new('AutoSun', 'SUN')
light_auto_sun.energy = 3.0
light_auto_sun.angle = 0.0523599
ob_auto_sun = bpy.data.objects.new('AutoSun', light_auto_sun)
scene.collection.objects.link(ob_auto_sun)
ob_auto_sun.rotation_euler = (0.872665, 0.174533, 0.523599)
bpy.context.view_layer.update()
